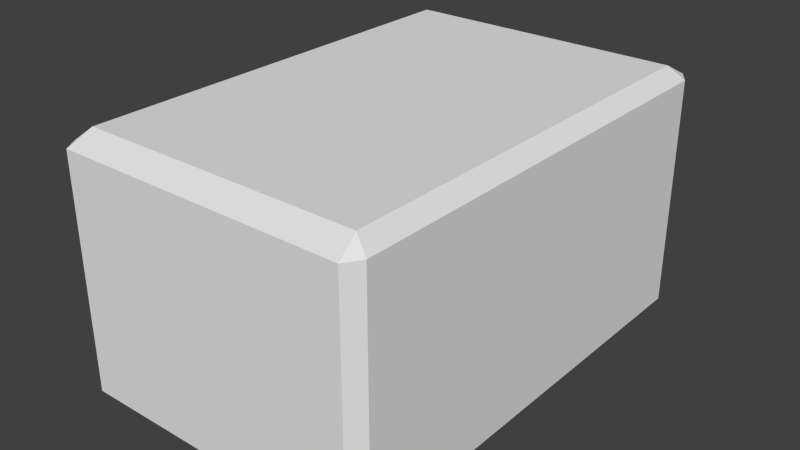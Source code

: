 # Source: tile.blend  (saved by Blender 2.73.0; exported with 4.5.12 LTS)
import bpy
from mathutils import Matrix  # noqa: F401  (used for matrix-valued properties, if any)

bpy.ops.wm.read_factory_settings(use_empty=True)
scene = bpy.context.scene
scene.name = 'Scene'

# ---- collections
col_collection_1 = bpy.data.collections.new('Collection 1'); scene.collection.children.link(col_collection_1)

# ---- world
world_world = bpy.data.worlds.new('World'); scene.world = world_world
world_world.color = (0.05088, 0.05088, 0.05088)
world_world.use_sun_shadow = False
world_world.sun_shadow_jitter_overblur = 0.0
world_world.cycles.sampling_method = 'MANUAL'
world_world.cycles.sample_map_resolution = 256

# ---- meshes
me_cube = bpy.data.meshes.new('Cube')
me_cube.from_pydata([(-1.038, -0.969, 0.9572), (-1.038, 0.969, 0.9572), (-1.038, 0.969, -0.9808), (-1.038, -0.969, -0.9808), (-0.969, 1.038, 0.9572), (0.969, 1.038, 0.9572), (0.969, 1.038, -0.9808), (-0.969, 1.038, -0.9808), (1.038, 0.969, 0.9572), (1.038, -0.969, 0.9572), (1.038, -0.969, -0.9808), (1.038, 0.969, -0.9808), (0.969, -1.038, 0.9572), (-0.969, -1.038, 0.9572), (-0.969, -1.038, -0.9808), (0.969, -1.038, -0.9808), (-0.969, -0.969, -1.038), (-0.969, 0.969, -1.038), (0.969, 0.969, -1.038), (0.969, -0.969, -1.038), (0.9363, -0.9363, 1.066), (0.9363, 0.9363, 1.066), (-0.9363, 0.9363, 1.066), (-0.9363, -0.9363, 1.066), (-1.038, 0.969, -0.5062), (-1.038, -0.969, -0.5062), (0.969, 1.038, -0.5062), (-0.969, 1.038, -0.5062), (1.038, -0.969, -0.5062), (1.038, 0.969, -0.5062), (-0.969, -1.038, -0.5062), (0.969, -1.038, -0.5062)], [], [(25, 24, 2, 3), (27, 26, 6, 7), (29, 28, 10, 11), (31, 30, 14, 15), (16, 17, 18, 19), (20, 21, 22, 23), (20, 12, 9), (21, 8, 5), (22, 4, 1), (23, 0, 13), (13, 12, 20, 23), (9, 8, 21, 20), (5, 4, 22, 21), (1, 0, 23, 22), (28, 9, 12, 31), (26, 5, 8, 29), (24, 1, 4, 27), (25, 3, 14, 30), (15, 19, 10), (11, 10, 19, 18), (11, 18, 6), (7, 6, 18, 17), (7, 17, 2), (3, 2, 17, 16), (14, 3, 16), (15, 14, 16, 19), (12, 13, 30, 31), (8, 9, 28, 29), (10, 28, 31, 15), (4, 5, 26, 27), (6, 26, 29, 11), (0, 25, 30, 13), (0, 1, 24, 25), (2, 24, 27, 7)])
_uv = me_cube.uv_layers.new(name='UVMap')
_uv.uv.foreach_set('vector', [0.9892, 0.9892, 0.9892, 0.9892, 0.9892, 0.9892, 0.9892, 0.9892, 0.9892, 0.9892, 0.9892, 0.9892, 0.9892, 0.9892, 0.9892, 0.9892, 0.9892, 0.9892, 0.9892, 0.9892, 0.9892, 0.9892, 0.9892, 0.9892, 0.9892, 0.9892, 0.9892, 0.9892, 0.9892, 0.9892, 0.9892, 0.9892, 0.9892, 0.9892, 0.9892, 0.9892, 0.9892, 0.9892, 0.9892, 0.9892, 0.9, -4.47e-08, 0.9, 1.0, 0.0, 1.0, 0.0, 0.0, 0.01665, 0.0186, 0.01665, 0.0186, 0.01665, 0.0186, 0.01665, 0.0186, 0.01665, 0.0186, 0.01665, 0.0186, 0.01665, 0.0186, 0.01665, 0.0186, 0.01665, 0.0186, 0.01665, 0.0186, 0.01665, 0.0186, 0.01665, 0.0186, 0.01665, 0.0186, 0.01665, 0.0186, 0.01665, 0.0186, 0.01665, 0.0186, 0.01665, 0.0186, 0.01665, 0.0186, 0.01665, 0.0186, 0.01665, 0.0186, 0.01665, 0.0186, 0.01665, 0.0186, 0.01665, 0.0186, 0.01665, 0.0186, 0.01665, 0.0186, 0.01665, 0.0186, 0.01665, 0.0186, 0.01665, 0.0186, 0.01665, 0.0186, 0.01665, 0.0186, 0.01665, 0.0186, 0.01665, 0.0186, 0.01665, 0.0186, 0.01665, 0.0186, 0.01665, 0.0186, 0.01665, 0.0186, 0.01665, 0.0186, 0.01665, 0.0186, 0.01665, 0.0186, 0.01665, 0.0186, 0.9892, 0.9892, 0.9892, 0.9892, 0.9892, 0.9892, 0.9892, 0.9892, 0.9892, 0.9892, 0.9892, 0.9892, 0.9892, 0.9892, 0.9892, 0.9892, 0.9892, 0.9892, 0.9892, 0.9892, 0.9892, 0.9892, 0.9892, 0.9892, 0.9892, 0.9892, 0.9892, 0.9892, 0.9892, 0.9892, 0.9892, 0.9892, 0.9892, 0.9892, 0.9892, 0.9892, 0.9892, 0.9892, 0.9892, 0.9892, 0.9892, 0.9892, 0.9892, 0.9892, 0.9892, 0.9892, 0.9892, 0.9892, 0.9892, 0.9892, 0.9892, 0.9892, 0.9892, 0.9892, 0.9892, 0.9892, 0.9892, 0.9892, 0.9892, 0.9892, 0.9892, 0.9892, 0.9892, 0.9892, 0.01665, 0.0186, 0.01665, 0.0186, 0.01665, 0.0186, 0.01665, 0.0186, 0.01665, 0.0186, 0.01665, 0.0186, 0.01665, 0.0186, 0.01665, 0.0186, 0.9892, 0.9892, 0.9892, 0.9892, 0.9892, 0.9892, 0.9892, 0.9892, 0.01665, 0.0186, 0.01665, 0.0186, 0.01665, 0.0186, 0.01665, 0.0186, 0.9892, 0.9892, 0.9892, 0.9892, 0.9892, 0.9892, 0.9892, 0.9892, 0.01665, 0.0186, 0.01665, 0.0186, 0.01665, 0.0186, 0.01665, 0.0186, 0.01665, 0.0186, 0.01665, 0.0186, 0.01665, 0.0186, 0.01665, 0.0186, 0.9892, 0.9892, 0.9892, 0.9892, 0.9892, 0.9892, 0.9892, 0.9892])
_ca = me_cube.color_attributes.new('Col', 'BYTE_COLOR', 'CORNER')
_ca.data.foreach_set('color', [0.0009106, 0.0009106, 0.0009106, 1.0, 0.0, 0.0, 0.0, 1.0, 0.3613, 0.3613, 0.3613, 1.0, 0.3613, 0.3613, 0.3613, 1.0, 0.0, 0.0, 0.0, 1.0, 0.0, 0.0, 0.0, 1.0, 0.3613, 0.3613, 0.3613, 1.0, 0.3613, 0.3613, 0.3613, 1.0, 0.0, 0.0, 0.0, 1.0, 0.0, 0.0, 0.0, 1.0, 0.3613, 0.3613, 0.3613, 1.0, 0.3613, 0.3613, 0.3613, 1.0, 0.0, 0.0, 0.0, 1.0, 0.0009106, 0.0009106, 0.0009106, 1.0, 0.3613, 0.3613, 0.3613, 1.0, 0.3613, 0.3613, 0.3613, 1.0, 0.8963, 0.8963, 0.8963, 1.0, 0.8963, 0.8963, 0.8963, 1.0, 0.8963, 0.8963, 0.8963, 1.0, 0.8963, 0.8963, 0.8963, 1.0, 0.9301, 0.9301, 0.9301, 1.0, 0.8963, 0.8963, 0.8963, 1.0, 0.9301, 0.9301, 0.9301, 1.0, 1.0, 1.0, 1.0, 1.0, 0.9301, 0.9301, 0.9301, 1.0, 0.3813, 0.3813, 0.3813, 1.0, 0.3613, 0.3613, 0.3613, 1.0, 0.8963, 0.8963, 0.8963, 1.0, 0.3613, 0.3613, 0.3613, 1.0, 0.3613, 0.3613, 0.3613, 1.0, 0.9301, 0.9301, 0.9301, 1.0, 0.3613, 0.3613, 0.3613, 1.0, 0.3813, 0.3813, 0.3813, 1.0, 0.4179, 0.4179, 0.4179, 1.0, 0.4179, 0.4179, 0.4179, 1.0, 1.0, 1.0, 1.0, 1.0, 0.4179, 0.4179, 0.4179, 1.0, 0.3813, 0.3813, 0.3813, 1.0, 0.9301, 0.9301, 0.9301, 1.0, 1.0, 1.0, 1.0, 1.0, 0.3613, 0.3613, 0.3613, 1.0, 0.3613, 0.3613, 0.3613, 1.0, 0.8963, 0.8963, 0.8963, 1.0, 0.9301, 0.9301, 0.9301, 1.0, 0.3613, 0.3613, 0.3613, 1.0, 0.3613, 0.3613, 0.3613, 1.0, 0.9301, 0.9301, 0.9301, 1.0, 0.8963, 0.8963, 0.8963, 1.0, 0.3813, 0.3813, 0.3813, 1.0, 0.4179, 0.4179, 0.4179, 1.0, 1.0, 1.0, 1.0, 1.0, 0.9301, 0.9301, 0.9301, 1.0, 0.0, 0.0, 0.0, 1.0, 0.3613, 0.3613, 0.3613, 1.0, 0.3813, 0.3813, 0.3813, 1.0, 0.0, 0.0, 0.0, 1.0, 0.0, 0.0, 0.0, 1.0, 0.3613, 0.3613, 0.3613, 1.0, 0.3613, 0.3613, 0.3613, 1.0, 0.0, 0.0, 0.0, 1.0, 0.0, 0.0, 0.0, 1.0, 0.3813, 0.3813, 0.3813, 1.0, 0.3613, 0.3613, 0.3613, 1.0, 0.0, 0.0, 0.0, 1.0, 0.0009106, 0.0009106, 0.0009106, 1.0, 0.3613, 0.3613, 0.3613, 1.0, 0.3613, 0.3613, 0.3613, 1.0, 0.0009106, 0.0009106, 0.0009106, 1.0, 0.3613, 0.3613, 0.3613, 1.0, 0.8963, 0.8963, 0.8963, 1.0, 0.3613, 0.3613, 0.3613, 1.0, 0.3613, 0.3613, 0.3613, 1.0, 0.3613, 0.3613, 0.3613, 1.0, 0.8963, 0.8963, 0.8963, 1.0, 0.8963, 0.8963, 0.8963, 1.0, 0.3613, 0.3613, 0.3613, 1.0, 0.8963, 0.8963, 0.8963, 1.0, 0.3613, 0.3613, 0.3613, 1.0, 0.3613, 0.3613, 0.3613, 1.0, 0.3613, 0.3613, 0.3613, 1.0, 0.8963, 0.8963, 0.8963, 1.0, 0.8963, 0.8963, 0.8963, 1.0, 0.3613, 0.3613, 0.3613, 1.0, 0.8963, 0.8963, 0.8963, 1.0, 0.3613, 0.3613, 0.3613, 1.0, 0.3613, 0.3613, 0.3613, 1.0, 0.3613, 0.3613, 0.3613, 1.0, 0.8963, 0.8963, 0.8963, 1.0, 0.8963, 0.8963, 0.8963, 1.0, 0.3613, 0.3613, 0.3613, 1.0, 0.3613, 0.3613, 0.3613, 1.0, 0.8963, 0.8963, 0.8963, 1.0, 0.3613, 0.3613, 0.3613, 1.0, 0.3613, 0.3613, 0.3613, 1.0, 0.8963, 0.8963, 0.8963, 1.0, 0.8963, 0.8963, 0.8963, 1.0, 0.3813, 0.3813, 0.3813, 1.0, 0.4179, 0.4179, 0.4179, 1.0, 0.0009106, 0.0009106, 0.0009106, 1.0, 0.0, 0.0, 0.0, 1.0, 0.3613, 0.3613, 0.3613, 1.0, 0.3613, 0.3613, 0.3613, 1.0, 0.0, 0.0, 0.0, 1.0, 0.0, 0.0, 0.0, 1.0, 0.3613, 0.3613, 0.3613, 1.0, 0.0, 0.0, 0.0, 1.0, 0.0, 0.0, 0.0, 1.0, 0.3613, 0.3613, 0.3613, 1.0, 0.3613, 0.3613, 0.3613, 1.0, 0.3613, 0.3613, 0.3613, 1.0, 0.0, 0.0, 0.0, 1.0, 0.0, 0.0, 0.0, 1.0, 0.3613, 0.3613, 0.3613, 1.0, 0.0, 0.0, 0.0, 1.0, 0.0, 0.0, 0.0, 1.0, 0.3613, 0.3613, 0.3613, 1.0, 0.4179, 0.4179, 0.4179, 1.0, 0.0009106, 0.0009106, 0.0009106, 1.0, 0.0009106, 0.0009106, 0.0009106, 1.0, 0.4179, 0.4179, 0.4179, 1.0, 0.4179, 0.4179, 0.4179, 1.0, 0.3813, 0.3813, 0.3813, 1.0, 0.0, 0.0, 0.0, 1.0, 0.0009106, 0.0009106, 0.0009106, 1.0, 0.3613, 0.3613, 0.3613, 1.0, 0.0, 0.0, 0.0, 1.0, 0.0, 0.0, 0.0, 1.0, 0.3613, 0.3613, 0.3613, 1.0])
me_cube.use_remesh_preserve_volume = False
me_cube.use_remesh_preserve_attributes = False
me_cube.use_mirror_vertex_groups = False
me_cube.update()

# ---- objects
ob_cube = bpy.data.objects.new('Cube', me_cube)

# ---- transforms, parenting, visibility, modifiers, constraints
ob_cube.location = (0.0, 0.0, 0.0)
ob_cube.rotation_euler = (0.0, -0.0, 3.142)
ob_cube.scale = (0.1691, 0.2567, 0.1349)
ob_cube.lineart.crease_threshold = 0.0

# ---- collection membership
col_collection_1.objects.link(ob_cube)

# ---- scene / render settings (as saved in the file)
scene.frame_start = 1; scene.frame_end = 250; scene.frame_set(0)
scene.render.engine = 'BLENDER_EEVEE_NEXT'
scene.render.resolution_percentage = 50
scene.render.dither_intensity = 0.0
scene.cycles.use_denoising = False
scene.cycles.samples = 10
scene.cycles.sampling_pattern = 'TABULATED_SOBOL'
scene.cycles.light_sampling_threshold = 0.0
scene.cycles.use_adaptive_sampling = False
scene.cycles.use_light_tree = False
scene.cycles.blur_glossy = 0.0
scene.cycles.pixel_filter_type = 'GAUSSIAN'
scene.cycles.sample_clamp_indirect = 0.0
scene.view_settings.view_transform = 'Standard'
bpy.context.view_layer.update()

# ---- added for rendering (the .blend has no active camera and no usable light): camera, sun
cam_auto = bpy.data.cameras.new('AutoCamera')
cam_auto.lens = 50.0
cam_auto.sensor_width = 36.0
cam_auto.clip_end = 1000.0
ob_auto_camera = bpy.data.objects.new('AutoCamera', cam_auto)
scene.collection.objects.link(ob_auto_camera)
ob_auto_camera.location = (0.64615, -0.77538, 0.518821)
ob_auto_camera.rotation_euler = (1.09748, -7.21219e-08, 0.694738)
scene.camera = ob_auto_camera
light_auto_sun = bpy.data.lights.new('AutoSun', 'SUN')
light_auto_sun.energy = 3.0
light_auto_sun.angle = 0.0523599
ob_auto_sun = bpy.data.objects.new('AutoSun', light_auto_sun)
scene.collection.objects.link(ob_auto_sun)
ob_auto_sun.rotation_euler = (0.872665, 0.174533, 0.523599)
bpy.context.view_layer.update()
